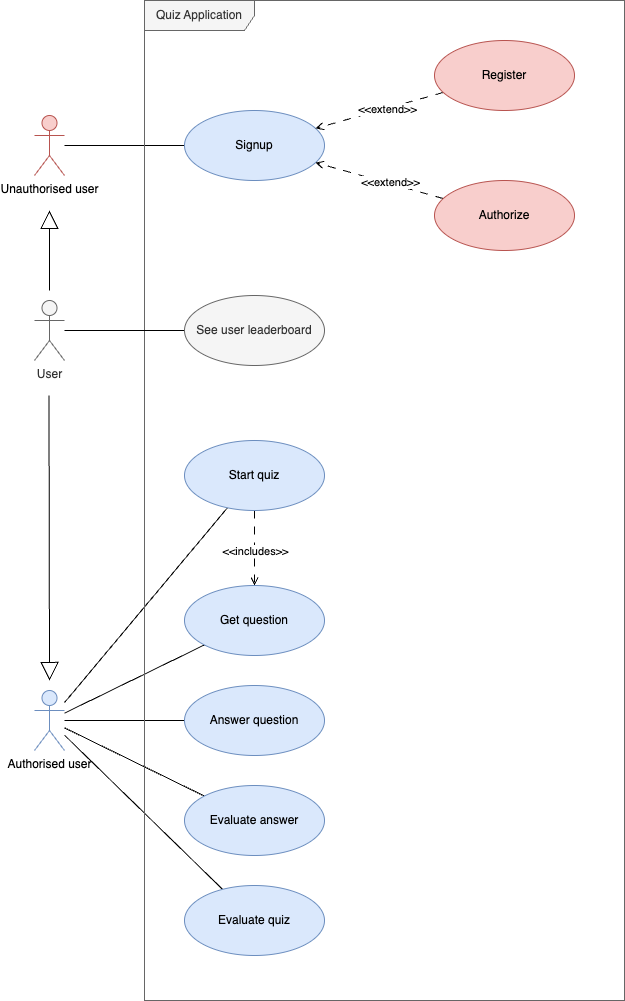

The diagram above was exported from draw.io. Its source (the exported page's mxGraphModel, read from the mxfile embedded in the PNG):
<mxGraphModel dx="953" dy="1109" grid="1" gridSize="10" guides="1" tooltips="1" connect="1" arrows="1" fold="1" page="1" pageScale="1" pageWidth="1100" pageHeight="850" background="none" math="0" shadow="0">
  <root>
    <mxCell id="0" />
    <mxCell id="1" parent="0" />
    <mxCell id="-2r-90PtI8P-8tN_v8Jw-11" style="edgeStyle=orthogonalEdgeStyle;rounded=0;orthogonalLoop=1;jettySize=auto;html=1;endArrow=none;endFill=0;" parent="1" source="-2r-90PtI8P-8tN_v8Jw-1" target="-2r-90PtI8P-8tN_v8Jw-4" edge="1">
      <mxGeometry relative="1" as="geometry" />
    </mxCell>
    <mxCell id="-2r-90PtI8P-8tN_v8Jw-1" value="Unauthorised user" style="shape=umlActor;verticalLabelPosition=bottom;verticalAlign=top;html=1;fillColor=#f8cecc;strokeColor=#b85450;" parent="1" vertex="1">
      <mxGeometry x="170" y="235" width="30" height="60" as="geometry" />
    </mxCell>
    <mxCell id="-2r-90PtI8P-8tN_v8Jw-14" style="rounded=0;orthogonalLoop=1;jettySize=auto;html=1;endArrow=none;endFill=0;" parent="1" source="-2r-90PtI8P-8tN_v8Jw-2" target="-2r-90PtI8P-8tN_v8Jw-12" edge="1">
      <mxGeometry relative="1" as="geometry" />
    </mxCell>
    <mxCell id="-2r-90PtI8P-8tN_v8Jw-20" style="rounded=0;orthogonalLoop=1;jettySize=auto;html=1;endArrow=none;endFill=0;" parent="1" source="-2r-90PtI8P-8tN_v8Jw-2" target="-2r-90PtI8P-8tN_v8Jw-15" edge="1">
      <mxGeometry relative="1" as="geometry" />
    </mxCell>
    <mxCell id="-2r-90PtI8P-8tN_v8Jw-23" style="rounded=0;orthogonalLoop=1;jettySize=auto;html=1;endArrow=none;endFill=0;" parent="1" source="-2r-90PtI8P-8tN_v8Jw-2" target="-2r-90PtI8P-8tN_v8Jw-19" edge="1">
      <mxGeometry relative="1" as="geometry" />
    </mxCell>
    <mxCell id="-2r-90PtI8P-8tN_v8Jw-24" style="rounded=0;orthogonalLoop=1;jettySize=auto;html=1;endArrow=none;endFill=0;" parent="1" source="-2r-90PtI8P-8tN_v8Jw-2" target="-2r-90PtI8P-8tN_v8Jw-18" edge="1">
      <mxGeometry relative="1" as="geometry" />
    </mxCell>
    <mxCell id="-2r-90PtI8P-8tN_v8Jw-27" style="rounded=0;orthogonalLoop=1;jettySize=auto;html=1;endArrow=none;endFill=0;" parent="1" source="-2r-90PtI8P-8tN_v8Jw-2" target="-2r-90PtI8P-8tN_v8Jw-26" edge="1">
      <mxGeometry relative="1" as="geometry" />
    </mxCell>
    <mxCell id="-2r-90PtI8P-8tN_v8Jw-2" value="Authorised user" style="shape=umlActor;verticalLabelPosition=bottom;verticalAlign=top;html=1;fillColor=#dae8fc;strokeColor=#6c8ebf;" parent="1" vertex="1">
      <mxGeometry x="170" y="810" width="30" height="60" as="geometry" />
    </mxCell>
    <mxCell id="-2r-90PtI8P-8tN_v8Jw-3" value="Quiz Application" style="shape=umlFrame;whiteSpace=wrap;html=1;pointerEvents=0;width=110;height=30;fillColor=#f5f5f5;fontColor=#333333;strokeColor=#666666;" parent="1" vertex="1">
      <mxGeometry x="280" y="120" width="480" height="1000" as="geometry" />
    </mxCell>
    <mxCell id="-2r-90PtI8P-8tN_v8Jw-4" value="Signup" style="ellipse;whiteSpace=wrap;html=1;fillColor=#dae8fc;strokeColor=#6c8ebf;" parent="1" vertex="1">
      <mxGeometry x="320" y="230" width="140" height="70" as="geometry" />
    </mxCell>
    <mxCell id="-2r-90PtI8P-8tN_v8Jw-6" style="rounded=0;orthogonalLoop=1;jettySize=auto;html=1;dashed=1;endArrow=open;endFill=0;dashPattern=8 8;" parent="1" source="-2r-90PtI8P-8tN_v8Jw-5" target="-2r-90PtI8P-8tN_v8Jw-4" edge="1">
      <mxGeometry relative="1" as="geometry" />
    </mxCell>
    <mxCell id="-2r-90PtI8P-8tN_v8Jw-7" value="&amp;lt;&amp;lt;extend&amp;gt;&amp;gt;" style="edgeLabel;html=1;align=center;verticalAlign=middle;resizable=0;points=[];" parent="-2r-90PtI8P-8tN_v8Jw-6" vertex="1" connectable="0">
      <mxGeometry x="-0.1091" y="1" relative="1" as="geometry">
        <mxPoint as="offset" />
      </mxGeometry>
    </mxCell>
    <mxCell id="-2r-90PtI8P-8tN_v8Jw-5" value="Register" style="ellipse;whiteSpace=wrap;html=1;fillColor=#f8cecc;strokeColor=#b85450;" parent="1" vertex="1">
      <mxGeometry x="570" y="160" width="140" height="70" as="geometry" />
    </mxCell>
    <mxCell id="-2r-90PtI8P-8tN_v8Jw-9" style="rounded=0;orthogonalLoop=1;jettySize=auto;html=1;dashed=1;dashPattern=8 8;endArrow=open;endFill=0;" parent="1" source="-2r-90PtI8P-8tN_v8Jw-8" target="-2r-90PtI8P-8tN_v8Jw-4" edge="1">
      <mxGeometry relative="1" as="geometry" />
    </mxCell>
    <mxCell id="-2r-90PtI8P-8tN_v8Jw-10" value="&amp;lt;&amp;lt;extend&amp;gt;&amp;gt;" style="edgeLabel;html=1;align=center;verticalAlign=middle;resizable=0;points=[];" parent="-2r-90PtI8P-8tN_v8Jw-9" vertex="1" connectable="0">
      <mxGeometry x="-0.1612" y="-1" relative="1" as="geometry">
        <mxPoint as="offset" />
      </mxGeometry>
    </mxCell>
    <mxCell id="-2r-90PtI8P-8tN_v8Jw-8" value="Authorize" style="ellipse;whiteSpace=wrap;html=1;fillColor=#f8cecc;strokeColor=#b85450;" parent="1" vertex="1">
      <mxGeometry x="570" y="300" width="140" height="70" as="geometry" />
    </mxCell>
    <mxCell id="-2r-90PtI8P-8tN_v8Jw-16" value="" style="edgeStyle=orthogonalEdgeStyle;rounded=0;orthogonalLoop=1;jettySize=auto;html=1;endArrow=open;endFill=0;startArrow=none;startFill=0;dashed=1;dashPattern=8 8;" parent="1" source="-2r-90PtI8P-8tN_v8Jw-12" target="-2r-90PtI8P-8tN_v8Jw-15" edge="1">
      <mxGeometry relative="1" as="geometry" />
    </mxCell>
    <mxCell id="-2r-90PtI8P-8tN_v8Jw-17" value="&amp;lt;&amp;lt;includes&amp;gt;&amp;gt;" style="edgeLabel;html=1;align=center;verticalAlign=middle;resizable=0;points=[];" parent="-2r-90PtI8P-8tN_v8Jw-16" vertex="1" connectable="0">
      <mxGeometry x="0.125" relative="1" as="geometry">
        <mxPoint y="-2" as="offset" />
      </mxGeometry>
    </mxCell>
    <mxCell id="-2r-90PtI8P-8tN_v8Jw-12" value="Start quiz" style="ellipse;whiteSpace=wrap;html=1;fillColor=#dae8fc;strokeColor=#6c8ebf;" parent="1" vertex="1">
      <mxGeometry x="320" y="560" width="140" height="70" as="geometry" />
    </mxCell>
    <mxCell id="-2r-90PtI8P-8tN_v8Jw-29" style="rounded=0;orthogonalLoop=1;jettySize=auto;html=1;endArrow=none;endFill=0;" parent="1" source="-2r-90PtI8P-8tN_v8Jw-13" target="-2r-90PtI8P-8tN_v8Jw-28" edge="1">
      <mxGeometry relative="1" as="geometry" />
    </mxCell>
    <mxCell id="-2r-90PtI8P-8tN_v8Jw-13" value="User" style="shape=umlActor;verticalLabelPosition=bottom;verticalAlign=top;html=1;fillColor=#f5f5f5;fontColor=#333333;strokeColor=#666666;" parent="1" vertex="1">
      <mxGeometry x="170" y="420" width="30" height="60" as="geometry" />
    </mxCell>
    <mxCell id="-2r-90PtI8P-8tN_v8Jw-15" value="Get question" style="ellipse;whiteSpace=wrap;html=1;fillColor=#dae8fc;strokeColor=#6c8ebf;" parent="1" vertex="1">
      <mxGeometry x="320" y="705" width="140" height="70" as="geometry" />
    </mxCell>
    <mxCell id="-2r-90PtI8P-8tN_v8Jw-18" value="Answer question" style="ellipse;whiteSpace=wrap;html=1;fillColor=#dae8fc;strokeColor=#6c8ebf;" parent="1" vertex="1">
      <mxGeometry x="320" y="805" width="140" height="70" as="geometry" />
    </mxCell>
    <mxCell id="-2r-90PtI8P-8tN_v8Jw-19" value="Evaluate answer" style="ellipse;whiteSpace=wrap;html=1;fillColor=#dae8fc;strokeColor=#6c8ebf;" parent="1" vertex="1">
      <mxGeometry x="320" y="905" width="140" height="70" as="geometry" />
    </mxCell>
    <mxCell id="-2r-90PtI8P-8tN_v8Jw-26" value="Evaluate quiz" style="ellipse;whiteSpace=wrap;html=1;fillColor=#dae8fc;strokeColor=#6c8ebf;" parent="1" vertex="1">
      <mxGeometry x="320" y="1005" width="140" height="70" as="geometry" />
    </mxCell>
    <mxCell id="-2r-90PtI8P-8tN_v8Jw-28" value="See user leaderboard" style="ellipse;whiteSpace=wrap;html=1;fillColor=#f5f5f5;strokeColor=#666666;fontColor=#333333;" parent="1" vertex="1">
      <mxGeometry x="320" y="415" width="140" height="70" as="geometry" />
    </mxCell>
    <mxCell id="-2r-90PtI8P-8tN_v8Jw-30" value="" style="endArrow=block;endSize=16;endFill=0;html=1;rounded=0;" parent="1" edge="1">
      <mxGeometry width="160" relative="1" as="geometry">
        <mxPoint x="184.5" y="515" as="sourcePoint" />
        <mxPoint x="185" y="800" as="targetPoint" />
      </mxGeometry>
    </mxCell>
    <mxCell id="-2r-90PtI8P-8tN_v8Jw-31" value="" style="endArrow=block;endSize=16;endFill=0;html=1;rounded=0;" parent="1" edge="1">
      <mxGeometry width="160" relative="1" as="geometry">
        <mxPoint x="185" y="410" as="sourcePoint" />
        <mxPoint x="185" y="330" as="targetPoint" />
        <mxPoint as="offset" />
      </mxGeometry>
    </mxCell>
  </root>
</mxGraphModel>